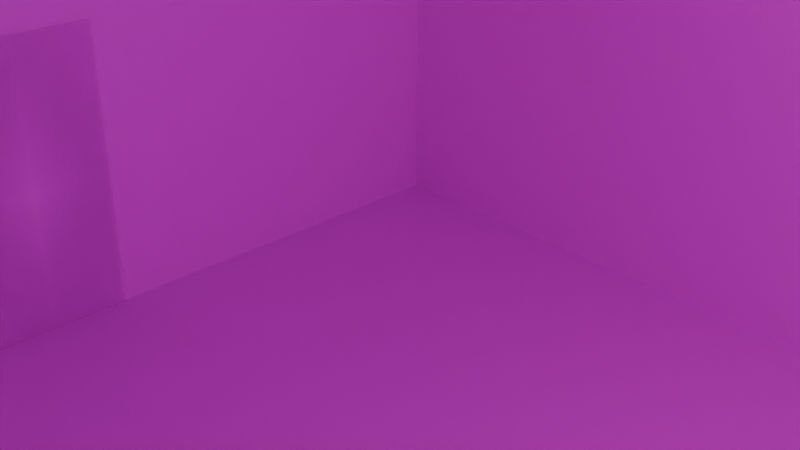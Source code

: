 # Source: dev_room.blend  (saved by Blender 4.1.23; exported with 4.5.12 LTS)
import bpy
from mathutils import Matrix  # noqa: F401  (used for matrix-valued properties, if any)

bpy.ops.wm.read_factory_settings(use_empty=True)
scene = bpy.context.scene
scene.name = 'Scene'

# ---- collections
col_collection = bpy.data.collections.new('Collection'); scene.collection.children.link(col_collection)

# ---- images (referenced by path relative to the original .blend; pixels are not part of the script)
import os
ASSET_DIR = os.environ.get("B2B_ASSET_DIR", "")  # directory of the original .blend (textures are referenced by path, not embedded)
HERE = os.path.dirname(os.path.abspath(__file__))  # packed textures are extracted next to this script under _unpacked/

def load_image(name, relpath, width, height, colorspace="sRGB"):
    """Load a texture the original file referenced (path relative to the .blend, or extracted next to this script)."""
    p = next((c for c in (os.path.join(HERE, relpath), os.path.join(ASSET_DIR, relpath)) if relpath and os.path.exists(c)), "")
    if p:
        img = bpy.data.images.load(p, check_existing=True)
        img.name = name
    else:  # same state as the original file: an image datablock whose file is absent (Cycles renders it pink)
        img = bpy.data.images.new(name, width, height)
        img.source = "FILE"
        img.filepath = "//" + (relpath or name)
    img.colorspace_settings.name = colorspace
    return img
img_90ed5d7b6e09e5c27c658489f00630b1_jpg = load_image('90ed5d7b6e09e5c27c658489f00630b1.jpg', 'textures/90ed5d7b6e09e5c27c658489f00630b1.jpg', 1024, 1024, 'sRGB')
img_wood_floor_texture_jpg = load_image('wood_floor_texture.jpg', 'textures/wood_floor_texture.jpg', 1024, 1024, 'sRGB')
img_download_png = load_image('download.png', 'textures/download.png', 1024, 1024, 'sRGB')

# ---- materials (node trees are filled in below, after node groups)
mat_material = bpy.data.materials.new('Material')
mat_material.alpha_threshold = 0.0
mat_material.use_transparent_shadow = False
mat_material.roughness = 0.5
mat_material.line_color = (0.0, 0.0, 0.0, 1.0)
mat_wood_texture = bpy.data.materials.new('wood_texture')
mat_wood_texture.use_transparent_shadow = False
mat_download = bpy.data.materials.new('download')
mat_download.surface_render_method = 'BLENDED'
mat_download.blend_method = 'BLEND'

# ---- material node trees
mat_material.use_nodes = True; mat_material.node_tree.nodes.clear()
_N = mat_material.node_tree.nodes; _L = mat_material.node_tree.links
n0 = _N.new('ShaderNodeOutputMaterial'); n0.name = 'Material Output'; n0.location = (300, 300)
n1 = _N.new('ShaderNodeBsdfPrincipled'); n1.name = 'Principled BSDF'; n1.location = (10, 300)
n1.inputs[3].default_value = 1.45
n2 = _N.new('ShaderNodeTexImage'); n2.name = 'Image Texture'; n2.location = (-319, 209)
n2.image = img_90ed5d7b6e09e5c27c658489f00630b1_jpg
_L.new(n1.outputs[0], n0.inputs[0])
_L.new(n2.outputs[0], n1.inputs[0])
n0.is_active_output = True
mat_wood_texture.use_nodes = True; mat_wood_texture.node_tree.nodes.clear()
_N = mat_wood_texture.node_tree.nodes; _L = mat_wood_texture.node_tree.links
n0 = _N.new('ShaderNodeBsdfPrincipled'); n0.name = 'Principled BSDF'; n0.location = (10, 300)
n1 = _N.new('ShaderNodeOutputMaterial'); n1.name = 'Material Output'; n1.location = (300, 300)
n2 = _N.new('ShaderNodeTexImage'); n2.name = 'Image Texture'; n2.location = (-432, 263)
n2.image = img_wood_floor_texture_jpg
_L.new(n0.outputs[0], n1.inputs[0])
_L.new(n2.outputs[0], n0.inputs[0])
n1.is_active_output = True
mat_download.use_nodes = True; mat_download.node_tree.nodes.clear()
_N = mat_download.node_tree.nodes; _L = mat_download.node_tree.links
n0 = _N.new('ShaderNodeOutputMaterial'); n0.name = 'Material Output'; n0.location = (300, 300)
n1 = _N.new('ShaderNodeTexImage'); n1.name = 'Image Texture'; n1.location = (-200, 300)
n1.image = img_download_png
n1.extension = 'CLIP'
n2 = _N.new('ShaderNodeBsdfPrincipled'); n2.name = 'Principled BSDF'; n2.location = (0, 300)
_L.new(n1.outputs[0], n2.inputs[0])
_L.new(n1.outputs[1], n2.inputs[4])
_L.new(n2.outputs[0], n0.inputs[0])
n0.is_active_output = True

# ---- world
world_world = bpy.data.worlds.new('World'); scene.world = world_world
world_world.use_nodes = True; world_world.node_tree.nodes.clear()
_N = world_world.node_tree.nodes; _L = world_world.node_tree.links
n0 = _N.new('ShaderNodeOutputWorld'); n0.name = 'World Output'; n0.location = (300, 300)
n1 = _N.new('ShaderNodeBackground'); n1.name = 'Background'; n1.location = (10, 300)
n1.inputs[0].default_value = (0.05088, 0.05088, 0.05088, 1.0)
_L.new(n1.outputs[0], n0.inputs[0])
n0.is_active_output = True
world_world.color = (0.05088, 0.05088, 0.05088)
world_world.use_sun_shadow = False
world_world.sun_shadow_jitter_overblur = 0.0

# ---- cameras
cam_camera = bpy.data.cameras.new('Camera')
cam_camera.clip_end = 100.0
cam_camera.ortho_scale = 7.314

# ---- lights
light_light = bpy.data.lights.new('Light', 'POINT')
light_light.transmission_factor = 0.0
light_light.energy = 1000.0
light_light.shadow_soft_size = 0.1
light_light.shadow_maximum_resolution = 0.006
light_light.use_absolute_resolution = True

# ---- meshes
me_cube = bpy.data.meshes.new('Cube')
me_cube.from_pydata([(8.765, 8.765, 5.245), (8.765, 8.765, -5.245), (8.765, -8.765, 5.245), (8.765, -8.765, -5.245), (-8.765, 8.765, 5.245), (-8.765, 8.765, -5.245), (-8.765, -8.765, 5.245), (-8.765, -8.765, -5.245), (-8.702, -1.406, -5.316), (-8.702, 1.406, -5.316), (-8.702, -1.406, -0.002899), (-8.702, 1.406, -0.002899)], [], [(3, 2, 6, 7), (7, 6, 4, 5), (5, 1, 3, 7), (1, 0, 2, 3), (5, 4, 0, 1), (8, 9, 11, 10)])
me_cube.polygons.foreach_set('material_index', [0, 0, 1, 0, 0, 2])
_uv = me_cube.uv_layers.new(name='UVMap')
_uv.uv.foreach_set('vector', [-1.925, -1.951, 2.933, -1.951, 2.933, 2.907, -1.925, 2.907, -1.847, -1.882, 2.856, -1.882, 2.856, 2.821, -1.847, 2.821, -2.018, 3.018, -2.018, -2.018, 3.018, -2.018, 3.018, 3.018, -1.86, -1.9, 2.877, -1.9, 2.877, 2.836, -1.86, 2.836, -1.724, -1.74, 2.741, -1.74, 2.741, 2.725, -1.724, 2.725, 0.0, 0.0, 1.0, 0.0, 1.0, 1.0, 0.0, 1.0])
me_cube.materials.append(mat_material)
me_cube.materials.append(mat_wood_texture)
me_cube.materials.append(mat_download)
me_cube.use_mirror_vertex_groups = False
me_cube.update()

# ---- objects
ob_dev_room = bpy.data.objects.new('dev_room', me_cube)
ob_light = bpy.data.objects.new('Light', light_light)
ob_camera = bpy.data.objects.new('Camera', cam_camera)

# ---- transforms, parenting, visibility, modifiers, constraints
ob_dev_room.location = (0.0, 0.0, 0.0)
ob_dev_room.lock_rotations_4d = False
ob_dev_room.empty_display_type = 'ARROWS'
ob_dev_room.lineart.crease_threshold = 0.0
_m = ob_dev_room.modifiers.new('Solidify', 'SOLIDIFY')
ob_light.location = (4.076, 1.005, 5.904)
ob_light.rotation_euler = (0.6503, 0.05522, 1.866)
ob_light.lock_rotations_4d = False
ob_light.empty_display_type = 'ARROWS'
ob_light.color = (0.0, 0.0, 0.0, 0.0)
ob_light.lineart.crease_threshold = 0.0
ob_camera.location = (7.359, -6.926, 4.958)
ob_camera.rotation_euler = (1.109, 0.0, 0.8149)
ob_camera.lock_rotations_4d = False
ob_camera.empty_display_type = 'ARROWS'
ob_camera.color = (0.0, 0.0, 0.0, 0.0)
ob_camera.display_type = 'WIRE'
ob_camera.lineart.crease_threshold = 0.0

# ---- collection membership
col_collection.objects.link(ob_dev_room)
col_collection.objects.link(ob_light)
col_collection.objects.link(ob_camera)

# ---- scene / render settings (as saved in the file)
scene.camera = ob_camera
scene.frame_start = 1; scene.frame_end = 250; scene.frame_set(1)
scene.render.engine = 'BLENDER_EEVEE_NEXT'
scene.cycles.sampling_pattern = 'TABULATED_SOBOL'
scene.eevee.ray_tracing_options.trace_max_roughness = 0.0
bpy.context.view_layer.update()

